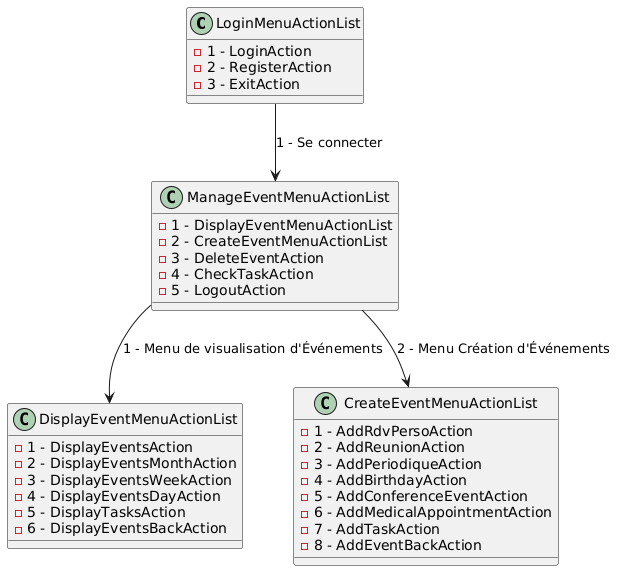

The diagram above was rendered by PlantUML. Its source (embedded in the PNG):
@startuml
!define RECTANGLE class

RECTANGLE LoginMenuActionList {
  - 1 - LoginAction
  - 2 - RegisterAction
  - 3 - ExitAction
}

RECTANGLE ManageEventMenuActionList {
  - 1 - DisplayEventMenuActionList
  - 2 - CreateEventMenuActionList
  - 3 - DeleteEventAction
  - 4 - CheckTaskAction
  - 5 - LogoutAction
}

RECTANGLE DisplayEventMenuActionList {
  - 1 - DisplayEventsAction
  - 2 - DisplayEventsMonthAction
  - 3 - DisplayEventsWeekAction
  - 4 - DisplayEventsDayAction
  - 5 - DisplayTasksAction
  - 6 - DisplayEventsBackAction
}

RECTANGLE CreateEventMenuActionList {
  - 1 - AddRdvPersoAction
  - 2 - AddReunionAction
  - 3 - AddPeriodiqueAction
  - 4 - AddBirthdayAction
  - 5 - AddConferenceEventAction
  - 6 - AddMedicalAppointmentAction
  - 7 - AddTaskAction
  - 8 - AddEventBackAction
}

LoginMenuActionList --> ManageEventMenuActionList : "1 - Se connecter"
ManageEventMenuActionList --> DisplayEventMenuActionList : "1 - Menu de visualisation d'Événements"
ManageEventMenuActionList --> CreateEventMenuActionList : "2 - Menu Création d'Événements"
@enduml